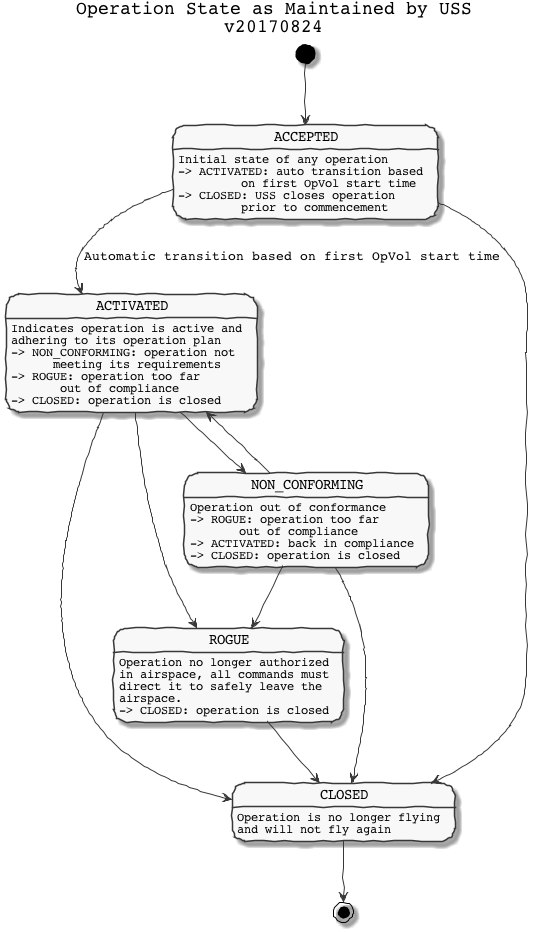

The diagram above was rendered by PlantUML. Its source (embedded in the PNG):
@startuml
skinparam handwritten true
skinparam monochrome true
skinparam defaultFontName Courier
skinparam backgroundColor transparent


title Operation State as Maintained by USS\nv20170824

ACCEPTED: Initial state of any operation
ACCEPTED: -> ACTIVATED: auto transition based\n         on first OpVol start time
ACCEPTED: -> CLOSED: USS closes operation\n         prior to commencement

ACTIVATED: Indicates operation is active and
ACTIVATED: adhering to its operation plan
ACTIVATED: -> NON_CONFORMING: operation not\n      meeting its requirements
ACTIVATED: -> ROGUE: operation too far\n       out of compliance
ACTIVATED: -> CLOSED: operation is closed

NON_CONFORMING: Operation out of conformance
NON_CONFORMING: -> ROGUE: operation too far\n       out of compliance
NON_CONFORMING: -> ACTIVATED: back in compliance
NON_CONFORMING: -> CLOSED: operation is closed

ROGUE: Operation no longer authorized
ROGUE: in airspace, all commands must
ROGUE: direct it to safely leave the
ROGUE: airspace.
ROGUE: -> CLOSED: operation is closed

CLOSED: Operation is no longer flying\nand will not fly again
[*] --> ACCEPTED
ACCEPTED --> ACTIVATED : Automatic transition based on first OpVol start time
ACCEPTED --> CLOSED
ACTIVATED --> CLOSED
ACTIVATED --> NON_CONFORMING
ACTIVATED --> ROGUE
NON_CONFORMING --> ROGUE
NON_CONFORMING --> CLOSED
NON_CONFORMING --> ACTIVATED
ROGUE --> CLOSED
CLOSED --> [*]

@enduml